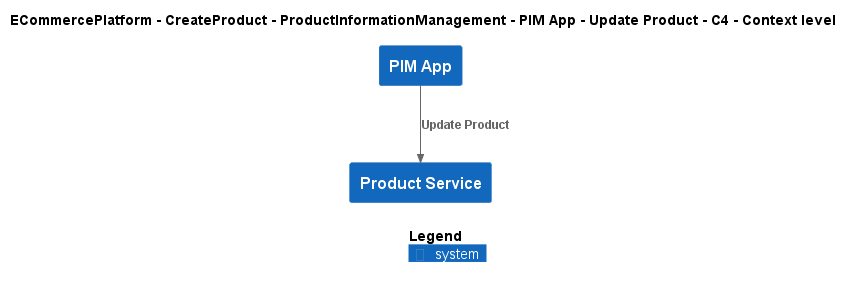

The diagram above was rendered by PlantUML. Its source (embedded in the PNG):
@startuml
!include ..\..\..\..\..\..\..\.c4s\C4_Context.puml

AddElementTag("c4interflow:lifecycle:new", $bgColor=green, $fontColor=#ffffff, $borderColor=green, $shadowing="False")
AddElementTag("c4interflow:lifecycle:changed", $bgColor=orange, $fontColor=#ffffff, $borderColor=orange, $shadowing="False")
AddElementTag("c4interflow:lifecycle:removed", $bgColor=red, $fontColor=#ffffff, $borderColor=red, $shadowing="False")

AddRelTag("c4interflow:lifecycle:new", $textColor=green, $lineColor=green)
AddRelTag("c4interflow:lifecycle:changed", $textColor=orange, $lineColor=orange)
AddRelTag("c4interflow:lifecycle:removed", $textColor=red, $lineColor=red)

SHOW_PERSON_PORTRAIT()
LAYOUT_TOP_DOWN()

skinparam linetype polyline

title ECommercePlatform - CreateProduct - ProductInformationManagement - PIM App - Update Product - C4 - Context level

System(ECommercePlatform.CreateProduct.ProductInformationManagement.SoftwareSystems.PIMApp, "PIM App", "")
System(ECommercePlatform.CreateProduct.ProductInformationManagement.SoftwareSystems.ProductService, "Product Service", "")

Rel(ECommercePlatform.CreateProduct.ProductInformationManagement.SoftwareSystems.PIMApp, ECommercePlatform.CreateProduct.ProductInformationManagement.SoftwareSystems.ProductService, "Update Product")


SHOW_LEGEND()
@enduml